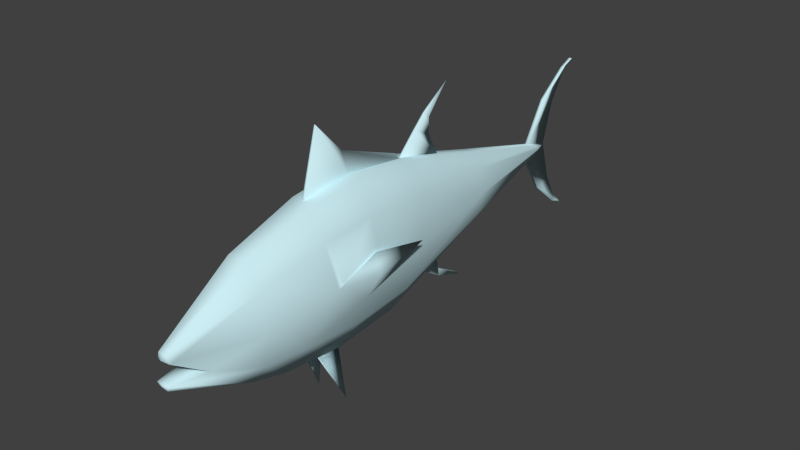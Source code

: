 # Source: tuna.blend  (saved by Blender 2.78.0; exported with 4.5.12 LTS)
import bpy
from mathutils import Matrix  # noqa: F401  (used for matrix-valued properties, if any)

bpy.ops.wm.read_factory_settings(use_empty=True)
scene = bpy.context.scene
scene.name = 'Scene'

# ---- collections
col_collection_1 = bpy.data.collections.new('Collection 1'); scene.collection.children.link(col_collection_1)

# ---- materials (node trees are filled in below, after node groups)
mat_dural_creatures_tubular_texture_blue_fin_tuna = bpy.data.materials.new('/dural/creatures/tubular/texture/blue_fin_tuna')
mat_dural_creatures_tubular_texture_blue_fin_tuna.alpha_threshold = 0.0
mat_dural_creatures_tubular_texture_blue_fin_tuna.use_transparent_shadow = False
mat_dural_creatures_tubular_texture_blue_fin_tuna.diffuse_color = (0.6039, 0.8431, 0.898, 1.0)
mat_dural_creatures_tubular_texture_blue_fin_tuna.specular_color = (0.35, 0.35, 0.35)
mat_dural_creatures_tubular_texture_blue_fin_tuna.roughness = 0.5

# ---- material node trees

# ---- world
world_world = bpy.data.worlds.new('World'); scene.world = world_world
world_world.color = (0.05088, 0.05088, 0.05088)
world_world.use_sun_shadow = False
world_world.sun_shadow_jitter_overblur = 0.0
world_world.cycles.sampling_method = 'NONE'
world_world.cycles.sample_map_resolution = 256

# ---- meshes
me_tuna = bpy.data.meshes.new('tuna')
me_tuna.from_pydata([(-0.002052, -0.47, 0.3464), (0.03215, -0.2656, 0.4704), (-0.01437, -0.2656, 0.4704), (0.01983, -0.47, 0.3464), (0.07384, -0.2656, 0.4148), (0.02717, -0.4682, 0.3274), (0.04689, -0.3842, 0.2752), (0.07384, -0.2656, 0.2349), (0.09495, -0.2677, 0.3246), (0.02597, -0.4765, 0.2776), (0.03215, -0.2656, 0.1794), (0.01902, -0.4738, 0.2636), (-0.01437, -0.2656, 0.1794), (-0.001242, -0.4738, 0.2636), (-0.05606, -0.2656, 0.2349), (-0.008134, -0.4765, 0.2776), (0.03895, -0.07081, 0.5261), (-0.02122, -0.07081, 0.5261), (0.08676, -0.08795, 0.4556), (0.1175, -0.08325, 0.3555), (0.08668, -0.1495, 0.2289), (0.03895, -0.1775, 0.1587), (-0.02122, -0.1775, 0.1587), (0.03895, 0.07072, 0.5414), (-0.02122, 0.07072, 0.5414), (0.08676, 0.05549, 0.4641), (0.03895, -0.004157, 0.1384), (0.08668, 0.01015, 0.2154), (-0.02122, -0.004157, 0.1384), (0.03441, 0.2615, 0.5159), (-0.01664, 0.2615, 0.5159), (0.07489, 0.2466, 0.4457), (0.1133, 0.0142, 0.2935), (0.07489, 0.1985, 0.2188), (0.09698, 0.2226, 0.3323), (0.03441, 0.1837, 0.1487), (-0.01664, 0.1837, 0.1487), (0.00516, 0.7786, 0.331), (0.008929, 0.8955, 0.2417), (0.00435, 0.8452, 0.2253), (0.008929, 0.8619, 0.3556), (0.01266, 0.7786, 0.331), (0.01351, 0.8452, 0.2253), (0.004553, 0.9242, 0.1573), (0.008929, 0.9326, 0.1739), (0.01335, 0.9242, 0.1573), (0.004553, 0.9657, 0.1389), (0.008929, 0.9633, 0.1463), (0.01335, 0.9657, 0.1389), (0.00516, 0.7788, 0.3788), (0.00435, 0.8452, 0.4857), (0.008929, 0.8955, 0.4692), (0.01266, 0.7788, 0.3788), (0.01351, 0.8452, 0.4857), (0.004553, 0.9353, 0.5537), (0.008929, 0.9394, 0.5372), (0.01335, 0.9353, 0.5537), (0.004553, 0.9755, 0.5698), (0.008929, 0.9731, 0.5624), (0.01335, 0.9755, 0.5698), (0.01578, 0.8448, 0.3549), (0.002, 0.8448, 0.3549), (-0.0009985, 0.8078, 0.3675), (-0.003024, 0.8228, 0.3549), (-0.0009985, 0.8078, 0.3424), (0.01877, 0.8078, 0.3675), (0.0208, 0.8228, 0.3549), (0.01877, 0.8078, 0.3424), (-0.07782, -0.2656, 0.3249), (-0.02888, -0.3845, 0.2745), (-0.1069, 0.1959, 0.3664), (-0.1156, 0.03093, 0.3473), (-0.09366, 0.04183, 0.3922), (-0.09508, 0.01367, 0.2919), (-0.09642, -0.08374, 0.3549), (0.1248, 0.1911, 0.3658), (0.1125, 0.04406, 0.3919), (0.1343, 0.03178, 0.3473), (0.009091, -0.4749, 0.3317), (-0.009044, -0.4683, 0.3278), (0.008888, -0.479, 0.2776), (-0.06895, -0.1495, 0.2289), (-0.06895, 0.01015, 0.2154), (-0.09674, 0.02161, 0.3045), (-0.09289, -0.06109, 0.3549), (0.1153, 0.02303, 0.3042), (0.1132, -0.06092, 0.3546), (-0.09063, 0.05796, 0.3828), (-0.06895, 0.05642, 0.4645), (-0.07709, 0.2226, 0.3323), (-0.06895, -0.0884, 0.4559), (0.11, 0.0582, 0.3824), (-0.05849, 0.2466, 0.4457), (0.04734, 0.5159, 0.2832), (0.05881, 0.5132, 0.3431), (0.04552, 0.5105, 0.409), (0.02299, 0.5088, 0.4496), (-0.005415, 0.5088, 0.4496), (0.02299, 0.5175, 0.2502), (-0.005415, 0.5175, 0.2502), (-0.05712, 0.1985, 0.2188), (-0.04046, 0.5132, 0.3431), (-0.03058, 0.5159, 0.2832), (-0.0279, 0.5105, 0.409), (-0.05606, -0.2656, 0.4148), (0.05317, -0.0006406, 0.002044), (0.03532, -0.07487, 0.1512), (0.02994, -0.07487, 0.1505), (0.05164, -0.0006406, 0.001841), (0.03531, -0.003349, 0.1343), (0.01201, -0.07057, 0.5221), (0.01031, -0.02693, 0.6847), (0.007227, -0.02693, 0.6847), (0.005525, -0.07057, 0.5221), (0.008766, 0.05103, 0.6016), (0.005525, 0.06975, 0.5362), (0.01201, 0.06975, 0.5362), (0.01189, 0.2415, 0.5181), (0.008807, 0.2329, 0.5338), (0.005687, 0.2415, 0.5181), (0.005809, 0.3, 0.5696), (0.008726, 0.3907, 0.4771), (0.005525, 0.2437, 0.5131), (0.008726, 0.3545, 0.5434), (0.01164, 0.3, 0.5696), (0.01193, 0.2437, 0.5131), (0.008645, 0.3547, 0.5866), (0.006214, 0.3349, 0.6028), (0.01128, 0.3349, 0.6028), (0.008847, 0.3547, 0.5866), (0.008766, 0.4115, 0.6536), (0.007753, 0.418, 0.661), (0.009739, 0.418, 0.661), (0.005809, 0.3491, 0.172), (0.005647, 0.3225, 0.1936), (0.008726, 0.4255, 0.2263), (0.008726, 0.3935, 0.1871), (0.01164, 0.3491, 0.172), (0.01185, 0.3225, 0.1936), (0.008645, 0.4027, 0.1591), (0.006214, 0.3997, 0.1397), (0.01128, 0.3997, 0.1397), (0.008847, 0.4027, 0.1591), (0.008726, 0.4721, 0.1203), (0.007146, 0.4862, 0.1085), (0.01031, 0.4862, 0.1085), (0.008888, -0.4738, 0.2636), (0.008888, -0.2656, 0.1794), (0.008868, -0.1775, 0.1587), (0.008868, -0.004157, 0.1384), (0.008888, 0.1837, 0.1487), (0.008787, 0.5175, 0.2502), (0.008908, 0.7786, 0.331), (0.03531, -0.003349, 0.1343), (0.05164, -0.0006406, 0.001841), (0.02994, -0.07487, 0.1505), (0.03532, -0.07487, 0.1512), (0.05317, -0.0006406, 0.002044), (0.05317, -0.0006406, 0.002044), (0.03532, -0.07487, 0.1512), (0.02994, -0.07487, 0.1505), (0.05164, -0.0006406, 0.001841), (0.03531, -0.003349, 0.1343), (-0.01751, -0.003349, 0.1347), (-0.03385, -0.0006406, 0.002169), (-0.01214, -0.07487, 0.1508), (-0.01752, -0.07487, 0.1515), (-0.03537, -0.0006406, 0.002372)], [], [(0, 1, 2), (0, 3, 1), (3, 4, 1), (3, 5, 4), (6, 7, 8), (6, 9, 7), (9, 10, 7), (9, 11, 10), (13, 14, 12), (13, 15, 14), (2, 16, 17), (2, 1, 16), (1, 18, 16), (1, 4, 18), (4, 19, 18), (4, 8, 19), (8, 20, 19), (8, 7, 20), (7, 21, 20), (7, 10, 21), (17, 23, 24), (17, 16, 23), (16, 25, 23), (16, 18, 25), (20, 26, 27), (20, 21, 26), (24, 29, 30), (24, 23, 29), (23, 31, 29), (23, 25, 31), (32, 33, 34), (32, 27, 33), (27, 35, 33), (27, 26, 35), (37, 38, 39), (38, 37, 40), (41, 38, 40), (38, 41, 42), (41, 39, 42), (38, 43, 39), (43, 38, 44), (42, 44, 38), (44, 42, 45), (39, 45, 42), (45, 39, 43), (44, 46, 43), (46, 44, 47), (43, 48, 45), (48, 43, 46), (45, 47, 44), (47, 45, 48), (49, 50, 51), (51, 40, 49), (52, 40, 51), (51, 53, 52), (50, 49, 52), (52, 53, 50), (51, 50, 54), (54, 55, 51), (53, 51, 55), (55, 56, 53), (50, 53, 56), (56, 54, 50), (55, 54, 57), (57, 58, 55), (54, 56, 59), (59, 57, 54), (56, 55, 58), (58, 59, 56), (40, 52, 60), (40, 60, 41), (37, 61, 40), (61, 49, 40), (62, 49, 61), (61, 63, 62), (37, 64, 61), (61, 64, 63), (60, 52, 65), (60, 65, 66), (60, 66, 67), (60, 67, 41), (68, 14, 69), (14, 15, 69), (70, 71, 72), (71, 73, 74), (72, 71, 74), (70, 73, 71), (75, 76, 77), (77, 19, 32), (76, 19, 77), (75, 77, 32), (5, 3, 78), (3, 0, 78), (78, 0, 79), (6, 78, 69), (6, 5, 78), (69, 78, 79), (9, 80, 11), (13, 80, 15), (6, 69, 80), (9, 6, 80), (69, 15, 80), (81, 74, 73), (81, 73, 82), (20, 32, 19), (27, 32, 20), (83, 73, 70), (72, 74, 84), (83, 70, 72), (72, 84, 83), (75, 32, 85), (76, 86, 19), (85, 76, 75), (85, 86, 76), (83, 84, 87), (84, 88, 87), (73, 83, 89), (83, 87, 89), (84, 74, 90), (84, 90, 88), (86, 18, 19), (91, 25, 86), (86, 25, 18), (86, 85, 91), (85, 34, 91), (85, 32, 34), (34, 31, 91), (31, 25, 91), (92, 89, 87), (88, 92, 87), (33, 93, 94), (33, 94, 34), (94, 95, 31), (94, 31, 34), (95, 96, 29), (95, 29, 31), (96, 97, 30), (96, 30, 29), (98, 93, 33), (98, 33, 35), (100, 89, 101), (100, 101, 102), (102, 101, 63), (102, 63, 64), (63, 101, 103), (63, 103, 62), (103, 97, 49), (103, 49, 62), (99, 102, 64), (99, 64, 37), (52, 49, 97), (52, 97, 96), (65, 52, 96), (65, 96, 95), (66, 65, 95), (66, 95, 94), (67, 66, 94), (67, 94, 93), (67, 93, 98), (67, 98, 41), (69, 79, 68), (79, 104, 68), (5, 6, 8), (5, 8, 4), (101, 89, 92), (101, 92, 103), (103, 92, 30), (103, 30, 97), (92, 88, 24), (92, 24, 30), (88, 90, 17), (88, 17, 24), (90, 104, 2), (90, 2, 17), (79, 0, 104), (104, 0, 2), (74, 68, 104), (74, 104, 90), (81, 14, 68), (81, 68, 74), (99, 36, 100), (99, 100, 102), (36, 28, 82), (36, 82, 100), (100, 82, 73), (100, 73, 89), (28, 22, 81), (28, 81, 82), (22, 12, 14), (22, 14, 81), (105, 106, 107), (107, 108, 105), (108, 107, 109), (109, 106, 105), (108, 109, 105), (110, 111, 112), (112, 113, 110), (113, 112, 114), (114, 115, 113), (111, 110, 116), (116, 114, 111), (114, 116, 117), (117, 118, 114), (119, 118, 117), (114, 112, 111), (114, 118, 119), (114, 119, 115), (120, 121, 122), (121, 120, 123), (124, 121, 123), (121, 124, 125), (122, 124, 120), (124, 122, 125), (120, 126, 123), (126, 120, 127), (123, 128, 124), (128, 123, 129), (124, 127, 120), (127, 124, 128), (127, 130, 126), (130, 127, 131), (129, 132, 128), (132, 129, 130), (128, 131, 127), (131, 128, 132), (131, 132, 130), (133, 134, 135), (135, 136, 133), (137, 136, 135), (135, 138, 137), (134, 133, 137), (137, 138, 134), (133, 136, 139), (139, 140, 133), (136, 137, 141), (141, 142, 136), (137, 133, 140), (140, 141, 137), (140, 139, 143), (143, 144, 140), (142, 141, 145), (145, 143, 142), (141, 140, 144), (144, 145, 141), (144, 143, 145), (39, 41, 152), (37, 39, 152), (41, 98, 151, 152), (37, 152, 151, 99), (35, 150, 151, 98), (36, 99, 151, 150), (28, 36, 150, 149), (26, 149, 150, 35), (21, 148, 149, 26), (22, 28, 149, 148), (12, 22, 148, 147), (10, 147, 148, 21), (10, 11, 146, 147), (12, 147, 146, 13), (13, 146, 80), (11, 80, 146), (106, 109, 107), (156, 153, 155), (154, 153, 157), (153, 156, 157), (154, 155, 153), (155, 154, 157), (157, 156, 155), (158, 159, 160), (160, 161, 158), (161, 160, 162), (162, 159, 158), (161, 162, 158), (159, 162, 160), (166, 163, 165), (164, 163, 167), (163, 166, 167), (164, 165, 163), (165, 164, 167), (167, 166, 165)])
me_tuna.polygons.foreach_set('use_smooth', [True] * 280)
_k = set([(0, 1), (0, 2), (0, 3), (0, 78), (0, 79), (0, 104), (1, 2), (1, 3), (1, 4), (1, 16), (1, 18), (2, 16), (2, 17), (2, 90), (2, 104), (3, 4), (3, 5), (3, 78), (4, 5), (4, 8), (4, 18), (4, 19), (5, 6), (5, 8), (5, 78), (6, 7), (6, 8), (6, 9), (6, 69), (6, 78), (6, 80), (7, 8), (7, 9), (7, 10), (7, 20), (7, 21), (8, 19), (8, 20), (9, 10), (9, 11), (9, 80), (10, 11), (10, 21), (10, 147), (11, 80), (11, 146), (12, 13), (12, 14), (12, 22), (12, 147), (13, 14), (13, 15), (13, 80), (13, 146), (14, 15), (14, 22), (14, 68), (14, 69), (14, 81), (15, 69), (15, 80), (16, 17), (16, 18), (16, 23), (16, 25), (17, 23), (17, 24), (17, 88), (17, 90), (18, 19), (18, 25), (18, 86), (19, 20), (19, 32), (19, 76), (19, 77), (19, 86), (20, 21), (20, 26), (20, 27), (20, 32), (21, 26), (21, 148), (22, 28), (22, 81), (22, 148), (23, 24), (23, 25), (23, 29), (23, 31), (24, 29), (24, 30), (24, 88), (24, 92), (25, 31), (25, 86), (25, 91), (26, 27), (26, 35), (26, 149), (27, 32), (27, 33), (27, 35), (28, 36), (28, 81), (28, 82), (28, 149), (29, 30), (29, 31), (29, 95), (29, 96), (30, 92), (30, 96), (30, 97), (30, 103), (31, 34), (31, 91), (31, 94), (31, 95), (32, 33), (32, 34), (32, 75), (32, 77), (32, 85), (33, 34), (33, 35), (33, 93), (33, 94), (33, 98), (34, 85), (34, 91), (34, 94), (35, 98), (35, 150), (36, 82), (36, 99), (36, 100), (36, 150), (37, 38), (37, 39), (37, 40), (37, 61), (37, 64), (37, 99), (37, 152), (38, 39), (38, 40), (38, 41), (38, 42), (38, 43), (38, 44), (39, 41), (39, 42), (39, 43), (39, 45), (39, 152), (40, 41), (40, 49), (40, 51), (40, 52), (40, 60), (40, 61), (41, 42), (41, 60), (41, 67), (41, 98), (41, 152), (42, 44), (42, 45), (43, 44), (43, 45), (43, 46), (43, 48), (44, 45), (44, 46), (44, 47), (45, 47), (45, 48), (46, 47), (46, 48), (47, 48), (49, 50), (49, 51), (49, 52), (49, 61), (49, 62), (49, 97), (49, 103), (50, 51), (50, 52), (50, 53), (50, 54), (50, 56), (51, 52), (51, 53), (51, 54), (51, 55), (52, 53), (52, 60), (52, 65), (52, 96), (52, 97), (53, 55), (53, 56), (54, 55), (54, 56), (54, 57), (54, 59), (55, 56), (55, 57), (55, 58), (56, 58), (56, 59), (57, 58), (57, 59), (58, 59), (60, 65), (60, 66), (60, 67), (61, 62), (61, 63), (61, 64), (62, 63), (62, 103), (63, 64), (63, 101), (63, 102), (63, 103), (64, 99), (64, 102), (65, 66), (65, 95), (65, 96), (66, 67), (66, 94), (66, 95), (67, 93), (67, 94), (67, 98), (68, 69), (68, 74), (68, 79), (68, 81), (68, 104), (69, 78), (69, 79), (69, 80), (70, 71), (70, 72), (70, 73), (70, 83), (71, 72), (71, 73), (71, 74), (72, 74), (72, 83), (72, 84), (73, 74), (73, 81), (73, 82), (73, 83), (73, 89), (73, 100), (74, 81), (74, 84), (74, 90), (74, 104), (75, 76), (75, 77), (75, 85), (76, 77), (76, 85), (76, 86), (78, 79), (79, 104), (80, 146), (81, 82), (82, 100), (83, 84), (83, 87), (83, 89), (84, 87), (84, 88), (84, 90), (85, 86), (85, 91), (86, 91), (87, 88), (87, 89), (87, 92), (88, 90), (88, 92), (89, 92), (89, 100), (89, 101), (90, 104), (92, 101), (92, 103), (93, 94), (93, 98), (94, 95), (95, 96), (96, 97), (97, 103), (98, 151), (99, 100), (99, 102), (99, 151), (100, 101), (100, 102), (101, 102), (101, 103), (105, 106), (105, 107), (105, 108), (105, 109), (106, 107), (106, 109), (107, 108), (107, 109), (108, 109), (110, 111), (110, 112), (110, 113), (110, 116), (111, 112), (111, 114), (111, 116), (112, 113), (112, 114), (113, 114), (113, 115), (114, 115), (114, 116), (114, 117), (114, 118), (114, 119), (115, 119), (116, 117), (117, 118), (117, 119), (118, 119), (120, 121), (120, 122), (120, 123), (120, 124), (120, 126), (120, 127), (121, 122), (121, 123), (121, 124), (121, 125), (122, 124), (122, 125), (123, 124), (123, 126), (123, 128), (123, 129), (124, 125), (124, 127), (124, 128), (126, 127), (126, 130), (127, 128), (127, 130), (127, 131), (128, 129), (128, 131), (128, 132), (129, 130), (129, 132), (130, 131), (130, 132), (131, 132), (133, 134), (133, 135), (133, 136), (133, 137), (133, 139), (133, 140), (134, 135), (134, 137), (134, 138), (135, 136), (135, 137), (135, 138), (136, 137), (136, 139), (136, 141), (136, 142), (137, 138), (137, 140), (137, 141), (139, 140), (139, 143), (140, 141), (140, 143), (140, 144), (141, 142), (141, 144), (141, 145), (142, 143), (142, 145), (143, 144), (143, 145), (144, 145), (146, 147), (147, 148), (148, 149), (149, 150), (150, 151), (151, 152), (153, 154), (153, 155), (153, 156), (153, 157), (154, 155), (154, 157), (155, 156), (155, 157), (156, 157), (158, 159), (158, 160), (158, 161), (158, 162), (159, 160), (159, 162), (160, 161), (160, 162), (161, 162), (163, 164), (163, 165), (163, 166), (163, 167), (164, 165), (164, 167), (165, 166), (165, 167), (166, 167)])
me_tuna.attributes.new('sharp_edge', 'BOOLEAN', 'EDGE').data.foreach_set('value', [ (min(e.vertices), max(e.vertices)) in _k for e in me_tuna.edges])
_uv = me_tuna.uv_layers.new(name='UVTex')
_uv.uv.foreach_set('vector', [0.03754, 0.6406, 0.2294, 0.6176, 0.2301, 0.633, 0.03754, 0.6406, 0.037, 0.6113, 0.2294, 0.6176, 0.037, 0.6113, 0.2171, 0.5936, 0.2294, 0.6176, 0.037, 0.6113, 0.02392, 0.5837, 0.2171, 0.5936, 0.1079, 0.5578, 0.184, 0.5435, 0.2093, 0.5531, 0.1079, 0.5578, 0.04326, 0.5581, 0.184, 0.5435, 0.04326, 0.5581, 0.1574, 0.5379, 0.184, 0.5435, 0.04326, 0.5581, 0.03484, 0.5398, 0.1574, 0.5379, 0.03258, 0.7129, 0.1897, 0.7065, 0.1652, 0.7126, 0.03258, 0.7129, 0.03885, 0.6964, 0.1897, 0.7065, 0.2301, 0.633, 0.3601, 0.6169, 0.3607, 0.6315, 0.2301, 0.633, 0.2294, 0.6176, 0.3601, 0.6169, 0.2294, 0.6176, 0.3423, 0.5971, 0.3601, 0.6169, 0.2294, 0.6176, 0.2171, 0.5936, 0.3423, 0.5971, 0.2171, 0.5936, 0.3334, 0.5689, 0.3423, 0.5971, 0.2171, 0.5936, 0.2093, 0.5531, 0.3334, 0.5689, 0.2093, 0.5531, 0.269, 0.5131, 0.3334, 0.5689, 0.2093, 0.5531, 0.184, 0.5435, 0.269, 0.5131, 0.184, 0.5435, 0.2262, 0.5077, 0.269, 0.5131, 0.184, 0.5435, 0.1574, 0.5379, 0.2262, 0.5077, 0.3607, 0.6315, 0.4361, 0.6169, 0.4367, 0.631, 0.3607, 0.6315, 0.3601, 0.6169, 0.4361, 0.6169, 0.3601, 0.6169, 0.4263, 0.5951, 0.4361, 0.6169, 0.3601, 0.6169, 0.3423, 0.5971, 0.4263, 0.5951, 0.269, 0.5131, 0.3695, 0.5076, 0.3886, 0.5311, 0.269, 0.5131, 0.2262, 0.5077, 0.3695, 0.5076, 0.4367, 0.631, 0.5082, 0.6195, 0.5084, 0.6341, 0.4367, 0.631, 0.4361, 0.6169, 0.5082, 0.6195, 0.4361, 0.6169, 0.5054, 0.5952, 0.5082, 0.6195, 0.4361, 0.6169, 0.4263, 0.5951, 0.5054, 0.5952, 0.3973, 0.5475, 0.491, 0.5295, 0.4961, 0.5587, 0.3973, 0.5475, 0.3886, 0.5311, 0.491, 0.5295, 0.3886, 0.5311, 0.4895, 0.5091, 0.491, 0.5295, 0.3886, 0.5311, 0.3695, 0.5076, 0.4895, 0.5091, -0.7181, 1.266, -0.6149, 1.235, -0.6435, 1.211, -0.6149, 1.235, -0.7181, 1.266, -0.6701, 1.303, -0.7175, 0.265, -0.612, 0.2427, -0.6729, 0.3062, -0.612, 0.2427, -0.7175, 0.265, -0.6385, 0.2168, -0.7198, -0.6988, -0.6365, -0.7048, -0.6365, -0.6984, -0.6149, 1.235, -0.5717, 1.185, -0.6435, 1.211, -0.5717, 1.185, -0.6149, 1.235, -0.5708, 1.198, -0.6385, 0.2168, -0.565, 0.2101, -0.612, 0.2427, -0.565, 0.2101, -0.6385, 0.2168, -0.5647, 0.1967, -0.6365, -0.7048, -0.5601, -0.6987, -0.6365, -0.6984, -0.5601, -0.6987, -0.6365, -0.7048, -0.5601, -0.7049, -0.5708, 1.198, -0.539, 1.183, -0.5717, 1.185, -0.539, 1.183, -0.5708, 1.198, -0.5425, 1.187, -0.5601, -0.7049, -0.5268, -0.6988, -0.5601, -0.6987, -0.5268, -0.6988, -0.5601, -0.7049, -0.5268, -0.705, -0.5647, 0.1967, -0.5359, 0.2015, -0.565, 0.2101, -0.5359, 0.2015, -0.5647, 0.1967, -0.532, 0.1974, -0.7209, 1.336, -0.6502, 1.397, -0.6199, 1.375, -0.6199, 1.375, -0.6701, 1.304, -0.7209, 1.336, -0.7186, 0.3449, -0.6722, 0.3063, -0.6134, 0.3713, -0.6134, 0.3713, -0.6408, 0.3963, -0.7186, 0.3449, -0.628, -0.692, -0.7198, -0.6929, -0.7198, -0.6981, -0.7198, -0.6981, -0.628, -0.6984, -0.628, -0.692, -0.6199, 1.375, -0.6502, 1.397, -0.5728, 1.426, -0.5728, 1.426, -0.5738, 1.414, -0.6199, 1.375, -0.6408, 0.3963, -0.6134, 0.3713, -0.5629, 0.4035, -0.5629, 0.4035, -0.5604, 0.4156, -0.6408, 0.3963, -0.628, -0.692, -0.628, -0.6984, -0.5458, -0.6981, -0.5458, -0.6981, -0.5458, -0.6919, -0.628, -0.692, -0.5738, 1.414, -0.5728, 1.426, -0.5417, 1.429, -0.5417, 1.429, -0.5448, 1.424, -0.5738, 1.414, -0.5458, -0.6919, -0.5458, -0.6981, -0.5169, -0.698, -0.5169, -0.698, -0.5169, -0.6919, -0.5458, -0.6919, -0.5604, 0.4156, -0.5629, 0.4035, -0.5328, 0.4106, -0.5328, 0.4106, -0.5291, 0.4148, -0.5604, 0.4156, 0.9963, 0.6007, 0.8088, 0.6224, 0.9436, 0.5914, 0.9963, 0.6007, 0.9436, 0.5914, 0.8297, 0.5169, 0.8295, 0.7336, 0.9448, 0.6708, 0.9967, 0.6654, 0.9448, 0.6708, 0.8089, 0.6401, 0.9967, 0.6654, 0.8691, 0.6583, 0.8089, 0.6401, 0.9448, 0.6708, 0.9448, 0.6708, 0.9021, 0.6753, 0.8691, 0.6583, 0.8295, 0.7336, 0.8793, 0.6984, 0.9448, 0.6708, 0.9448, 0.6708, 0.8793, 0.6984, 0.9021, 0.6753, 0.9436, 0.5914, 0.8088, 0.6224, 0.8688, 0.6006, 0.9436, 0.5914, 0.8688, 0.6006, 0.8991, 0.5834, 0.9436, 0.5914, 0.8991, 0.5834, 0.8786, 0.5589, 0.9436, 0.5914, 0.8786, 0.5589, 0.8297, 0.5169, 0.2144, 0.692, 0.1897, 0.7065, 0.1116, 0.6943, 0.1897, 0.7065, 0.03885, 0.6964, 0.1116, 0.6943, 0.06442, 0.8231, 0.1376, 0.8383, 0.1267, 0.8585, 0.1376, 0.8383, 0.1535, 0.8154, 0.1863, 0.8574, 0.1267, 0.8585, 0.1376, 0.8383, 0.1863, 0.8574, 0.06442, 0.8231, 0.1535, 0.8154, 0.1376, 0.8383, 1.063, 0.8238, 1.125, 0.8584, 1.137, 0.8375, 1.137, 0.8375, 1.188, 0.8566, 1.152, 0.8141, 1.125, 0.8584, 1.188, 0.8566, 1.137, 0.8375, 1.063, 0.8238, 1.137, 0.8375, 1.152, 0.8141, 0.02392, 0.5837, 0.037, 0.6113, 0.02052, 0.6262, 0.037, 0.6113, 0.03754, 0.6406, 0.02052, 0.6262, 0.02052, 0.6262, 0.03754, 0.6406, 0.02525, 0.6686, 0.1148, 0.9926, 0.06011, 0.9423, 0.1147, 0.8917, 0.1148, 0.9926, 0.06411, 0.9756, 0.06011, 0.9423, 0.1147, 0.8917, 0.06011, 0.9423, 0.06411, 0.909, 0.03484, 0.5398, 0.002822, 0.5291, 0.03433, 0.5152, 0.03292, 0.7354, 0.003257, 0.7244, 0.03258, 0.7129, 0.1732, 0.875, 0.173, 0.9983, 0.1032, 0.9368, 0.1052, 0.8986, 0.1732, 0.875, 0.1032, 0.9368, 0.173, 0.9983, 0.1051, 0.9752, 0.1032, 0.9368, 0.2751, 0.7355, 0.3366, 0.6794, 0.4009, 0.7006, 0.2751, 0.7355, 0.4009, 0.7006, 0.3943, 0.7165, 0.269, 0.5131, 0.3973, 0.5475, 0.3334, 0.5689, 0.3886, 0.5311, 0.3973, 0.5475, 0.269, 0.5131, 0.2162, 0.8271, 0.2118, 0.8198, 0.2987, 0.8259, 0.1267, 0.8585, 0.1863, 0.8574, 0.1693, 0.8633, 0.2162, 0.8271, 0.2987, 0.8259, 0.2365, 0.8597, 0.2365, 0.8597, 0.187, 0.8589, 0.2162, 0.8271, 1.302, 0.8228, 1.215, 0.8177, 1.219, 0.8255, 1.125, 0.8584, 1.171, 0.8632, 1.188, 0.8566, 1.219, 0.8255, 1.241, 0.8574, 1.302, 0.8228, 1.219, 0.8255, 1.188, 0.8572, 1.241, 0.8574, 0.4065, 0.6956, 0.3515, 0.6797, 0.4288, 0.6742, 0.3515, 0.6797, 0.4283, 0.6526, 0.4288, 0.6742, 0.4009, 0.7006, 0.4065, 0.6956, 0.4976, 0.6935, 0.4065, 0.6956, 0.4288, 0.6742, 0.4976, 0.6935, 0.3515, 0.6797, 0.3366, 0.6794, 0.3439, 0.6514, 0.3515, 0.6797, 0.3439, 0.6514, 0.4283, 0.6526, 0.3485, 0.5683, 0.3423, 0.5971, 0.3334, 0.5689, 0.4267, 0.5731, 0.4263, 0.5951, 0.3485, 0.5683, 0.3485, 0.5683, 0.4263, 0.5951, 0.3423, 0.5971, 0.3485, 0.5683, 0.4039, 0.5518, 0.4267, 0.5731, 0.4039, 0.5518, 0.4961, 0.5587, 0.4267, 0.5731, 0.4039, 0.5518, 0.3973, 0.5475, 0.4961, 0.5587, 0.4961, 0.5587, 0.5054, 0.5952, 0.4267, 0.5731, 0.5054, 0.5952, 0.4263, 0.5951, 0.4267, 0.5731, 0.5057, 0.658, 0.4976, 0.6935, 0.4288, 0.6742, 0.4283, 0.6526, 0.5057, 0.658, 0.4288, 0.6742, 0.491, 0.5295, 0.6992, 0.5342, 0.6922, 0.5651, 0.491, 0.5295, 0.6922, 0.5651, 0.4961, 0.5587, 0.6922, 0.5651, 0.6802, 0.5997, 0.5054, 0.5952, 0.6922, 0.5651, 0.5054, 0.5952, 0.4961, 0.5587, 0.6802, 0.5997, 0.6709, 0.6225, 0.5082, 0.6195, 0.6802, 0.5997, 0.5082, 0.6195, 0.5054, 0.5952, 0.6709, 0.6225, 0.6702, 0.6369, 0.5084, 0.6341, 0.6709, 0.6225, 0.5084, 0.6341, 0.5082, 0.6195, 0.7063, 0.5141, 0.6992, 0.5342, 0.491, 0.5295, 0.7063, 0.5141, 0.491, 0.5295, 0.4895, 0.5091, 0.4939, 0.7217, 0.4976, 0.6935, 0.6858, 0.6881, 0.4939, 0.7217, 0.6858, 0.6881, 0.693, 0.7177, 0.693, 0.7177, 0.6858, 0.6881, 0.9021, 0.6753, 0.693, 0.7177, 0.9021, 0.6753, 0.8793, 0.6984, 0.9021, 0.6753, 0.6858, 0.6881, 0.6765, 0.6553, 0.9021, 0.6753, 0.6765, 0.6553, 0.8691, 0.6583, 0.6765, 0.6553, 0.6702, 0.6369, 0.8089, 0.6401, 0.6765, 0.6553, 0.8089, 0.6401, 0.8691, 0.6583, 0.699, 0.7366, 0.693, 0.7177, 0.8793, 0.6984, 0.699, 0.7366, 0.8793, 0.6984, 0.8295, 0.7336, 0.8088, 0.6224, 0.8089, 0.6401, 0.6702, 0.6369, 0.8088, 0.6224, 0.6702, 0.6369, 0.6709, 0.6225, 0.8688, 0.6006, 0.8088, 0.6224, 0.6709, 0.6225, 0.8688, 0.6006, 0.6709, 0.6225, 0.6802, 0.5997, 0.8991, 0.5834, 0.8688, 0.6006, 0.6802, 0.5997, 0.8991, 0.5834, 0.6802, 0.5997, 0.6922, 0.5651, 0.8786, 0.5589, 0.8991, 0.5834, 0.6922, 0.5651, 0.8786, 0.5589, 0.6922, 0.5651, 0.6992, 0.5342, 0.8786, 0.5589, 0.6992, 0.5342, 0.7063, 0.5141, 0.8786, 0.5589, 0.7063, 0.5141, 0.8297, 0.5169, 0.1116, 0.6943, 0.02525, 0.6686, 0.2144, 0.692, 0.02525, 0.6686, 0.2189, 0.6552, 0.2144, 0.692, 0.02392, 0.5837, 0.1079, 0.5578, 0.2093, 0.5531, 0.02392, 0.5837, 0.2093, 0.5531, 0.2171, 0.5936, 0.6858, 0.6881, 0.4976, 0.6935, 0.5057, 0.658, 0.6858, 0.6881, 0.5057, 0.658, 0.6765, 0.6553, 0.6765, 0.6553, 0.5057, 0.658, 0.5084, 0.6341, 0.6765, 0.6553, 0.5084, 0.6341, 0.6702, 0.6369, 0.5057, 0.658, 0.4283, 0.6526, 0.4367, 0.631, 0.5057, 0.658, 0.4367, 0.631, 0.5084, 0.6341, 0.4283, 0.6526, 0.3439, 0.6514, 0.3607, 0.6315, 0.4283, 0.6526, 0.3607, 0.6315, 0.4367, 0.631, 0.3439, 0.6514, 0.2189, 0.6552, 0.2301, 0.633, 0.3439, 0.6514, 0.2301, 0.633, 0.3607, 0.6315, 0.02525, 0.6686, 0.03754, 0.6406, 0.2189, 0.6552, 0.2189, 0.6552, 0.03754, 0.6406, 0.2301, 0.633, 0.3366, 0.6794, 0.2144, 0.692, 0.2189, 0.6552, 0.3366, 0.6794, 0.2189, 0.6552, 0.3439, 0.6514, 0.2751, 0.7355, 0.1897, 0.7065, 0.2144, 0.692, 0.2751, 0.7355, 0.2144, 0.692, 0.3366, 0.6794, 0.699, 0.7366, 0.4938, 0.7414, 0.4939, 0.7217, 0.699, 0.7366, 0.4939, 0.7217, 0.693, 0.7177, 0.4938, 0.7414, 0.3778, 0.7398, 0.3943, 0.7165, 0.4938, 0.7414, 0.3943, 0.7165, 0.4939, 0.7217, 0.4939, 0.7217, 0.3943, 0.7165, 0.4009, 0.7006, 0.4939, 0.7217, 0.4009, 0.7006, 0.4976, 0.6935, 0.3778, 0.7398, 0.2341, 0.7417, 0.2751, 0.7355, 0.3778, 0.7398, 0.2751, 0.7355, 0.3943, 0.7165, 0.2341, 0.7417, 0.1652, 0.7126, 0.1897, 0.7065, 0.2341, 0.7417, 0.1897, 0.7065, 0.2751, 0.7355, -0.01726, 0.4872, -0.1245, 0.3818, -0.1218, 0.3791, -0.1218, 0.3791, -0.0165, 0.4864, -0.01726, 0.4872, -0.126, 0.3828, -0.2398, 0.4896, -0.01973, 0.4902, -0.01917, 0.4896, -0.2368, 0.4889, -0.1261, 0.382, -0.01873, 0.4887, -0.1063, 0.4, -0.01797, 0.4879, 0.7453, 0.885, 0.6199, 0.9335, 0.6217, 0.9385, 0.6217, 0.9385, 0.7491, 0.8955, 0.7453, 0.885, 0.5354, 0.8755, 0.565, 0.9943, 0.6191, 0.9338, 0.6191, 0.9338, 0.6321, 0.8861, 0.5354, 0.8755, 0.5648, 0.994, 0.5354, 0.8751, 0.6321, 0.8859, 0.6321, 0.8859, 0.6189, 0.9337, 0.5648, 0.994, 0.6189, 0.9337, 0.6321, 0.8859, 0.7505, 0.8734, 0.7505, 0.8734, 0.7445, 0.8848, 0.6189, 0.9337, 0.7506, 0.8739, 0.7451, 0.8843, 0.7563, 0.8807, 0.5655, 0.9938, 0.6232, 0.9386, 0.6188, 0.9343, 0.6191, 0.9338, 0.7446, 0.8848, 0.7505, 0.8733, 0.6191, 0.9338, 0.7505, 0.8733, 0.6321, 0.8861, 0.8478, 1.879, 0.8408, 1.982, 0.7841, 1.879, 0.8408, 1.982, 0.8478, 1.879, 0.8611, 1.925, 0.8479, 1.879, 0.8411, 1.983, 0.8613, 1.925, 0.8411, 1.983, 0.8479, 1.879, 0.7842, 1.879, 0.8666, 1.945, 0.8597, 1.974, 0.854, 1.971, 0.8597, 1.974, 0.8666, 1.945, 0.8728, 1.948, 0.8478, 1.879, 0.8871, 1.9, 0.8611, 1.925, 0.8871, 1.9, 0.8478, 1.879, 0.8862, 1.88, 0.8613, 1.925, 0.8863, 1.88, 0.8479, 1.879, 0.8863, 1.88, 0.8613, 1.925, 0.8872, 1.901, 0.8597, 1.974, 0.8468, 1.986, 0.854, 1.971, 0.8468, 1.986, 0.8597, 1.974, 0.8517, 1.989, 0.8862, 1.88, 0.9573, 1.895, 0.8871, 1.9, 0.9573, 1.895, 0.8862, 1.88, 0.9651, 1.894, 0.8872, 1.901, 0.9652, 1.894, 0.8863, 1.88, 0.8968, 1.904, 0.9577, 1.901, 0.903, 1.906, 0.8668, 1.944, 0.8908, 1.904, 0.8725, 1.947, 0.8908, 1.904, 0.8668, 1.944, 0.8908, 1.904, 0.6526, 2.024, 0.6526, 2.011, 0.6753, 2.017, -0.3563, 1.899, -0.3721, 1.873, -0.2773, 1.873, -0.2773, 1.873, -0.3151, 1.898, -0.3563, 1.899, -0.3562, 1.899, -0.315, 1.898, -0.2772, 1.873, -0.2772, 1.873, -0.372, 1.873, -0.3562, 1.899, -0.3824, 1.881, -0.3669, 1.905, -0.3567, 1.899, -0.3567, 1.899, -0.3717, 1.874, -0.3824, 1.881, -0.3563, 1.899, -0.3151, 1.898, -0.3155, 1.925, -0.3155, 1.925, -0.3237, 1.942, -0.3563, 1.899, -0.315, 1.898, -0.3562, 1.899, -0.3237, 1.942, -0.3237, 1.942, -0.3155, 1.925, -0.315, 1.898, -0.356, 1.9, -0.3646, 1.907, -0.3316, 1.947, -0.3316, 1.947, -0.3241, 1.941, -0.356, 1.9, -0.3237, 1.942, -0.3155, 1.925, -0.2691, 1.978, -0.2691, 1.978, -0.2608, 1.993, -0.3237, 1.942, -0.3155, 1.925, -0.3237, 1.942, -0.261, 1.993, -0.261, 1.993, -0.2693, 1.979, -0.3155, 1.925, -0.325, 1.941, -0.3303, 1.948, -0.2662, 1.996, -0.2662, 1.996, -0.2629, 1.991, -0.325, 1.941, -0.2611, 1.976, -0.2608, 1.992, -0.2683, 1.978, -0.6438, 1.211, -0.719, 1.266, -0.7209, 1.261, -0.7225, 1.258, -0.6438, 1.211, -0.7209, 1.261, 0.8297, 0.5169, 0.7063, 0.5141, 0.7157, 0.5005, 0.8381, 0.5012, 0.8295, 0.7336, 0.8363, 0.7479, 0.7075, 0.7489, 0.699, 0.7366, 0.4895, 0.5091, 0.4977, 0.5013, 0.7157, 0.5005, 0.7063, 0.5141, 0.4938, 0.7414, 0.699, 0.7366, 0.7075, 0.7489, 0.5025, 0.7494, 0.3778, 0.7398, 0.4938, 0.7414, 0.5025, 0.7494, 0.376, 0.7488, 0.3695, 0.5076, 0.3668, 0.5017, 0.4977, 0.5013, 0.4895, 0.5091, 0.2262, 0.5077, 0.2137, 0.5015, 0.3668, 0.5017, 0.3695, 0.5076, 0.2341, 0.7417, 0.3778, 0.7398, 0.376, 0.7488, 0.2229, 0.748, 0.1652, 0.7126, 0.2341, 0.7417, 0.2229, 0.748, 0.1506, 0.7212, 0.1574, 0.5379, 0.1423, 0.5327, 0.2137, 0.5015, 0.2262, 0.5077, 0.1574, 0.5379, 0.03484, 0.5398, 0.03433, 0.5152, 0.1423, 0.5327, 0.1652, 0.7126, 0.1506, 0.7212, 0.03292, 0.7354, 0.03258, 0.7129, 0.03292, 0.7354, 0.01777, 0.7489, 0.003257, 0.7244, 0.03433, 0.5152, 0.002822, 0.5291, 0.01841, 0.5015, -0.2399, 0.4959, -0.01837, 0.4939, -0.24, 0.4915, -0.2399, 0.4959, -0.01837, 0.4939, -0.24, 0.4915, -0.01873, 0.4887, -0.1063, 0.4, -0.01797, 0.4879, -0.01917, 0.4896, -0.2368, 0.4889, -0.1261, 0.382, -0.126, 0.3828, -0.2398, 0.4896, -0.01973, 0.4902, -0.1218, 0.3791, -0.0165, 0.4864, -0.01726, 0.4872, -0.01726, 0.4872, -0.1245, 0.3818, -0.1218, 0.3791, -0.01726, 0.4872, -0.1245, 0.3818, -0.1218, 0.3791, -0.1218, 0.3791, -0.0165, 0.4864, -0.01726, 0.4872, -0.126, 0.3828, -0.2398, 0.4896, -0.01973, 0.4902, -0.01917, 0.4896, -0.2368, 0.4889, -0.1261, 0.382, -0.01873, 0.4887, -0.1063, 0.4, -0.01797, 0.4879, -0.2399, 0.4959, -0.01837, 0.4939, -0.24, 0.4915, -0.2399, 0.4959, -0.01837, 0.4939, -0.24, 0.4915, -0.01873, 0.4887, -0.1063, 0.4, -0.01797, 0.4879, -0.01917, 0.4896, -0.2368, 0.4889, -0.1261, 0.382, -0.126, 0.3828, -0.2398, 0.4896, -0.01973, 0.4902, -0.1218, 0.3791, -0.0165, 0.4864, -0.01726, 0.4872, -0.01726, 0.4872, -0.1245, 0.3818, -0.1218, 0.3791])
me_tuna.materials.append(mat_dural_creatures_tubular_texture_blue_fin_tuna)
me_tuna.use_remesh_preserve_volume = False
me_tuna.use_remesh_preserve_attributes = False
me_tuna.use_mirror_vertex_groups = False
me_tuna.update()

# ---- objects
ob_tuna = bpy.data.objects.new('tuna', me_tuna)

# ---- transforms, parenting, visibility, modifiers, constraints
ob_tuna.location = (0.0, 0.0, 0.0)
ob_tuna.empty_display_type = 'ARROWS'
ob_tuna.lineart.crease_threshold = 0.0

# ---- collection membership
col_collection_1.objects.link(ob_tuna)

# ---- scene / render settings (as saved in the file)
scene.frame_start = 1; scene.frame_end = 250; scene.frame_set(0)
scene.render.engine = 'BLENDER_EEVEE_NEXT'
scene.render.image_settings.color_mode = 'RGB'
scene.render.image_settings.compression = 90
scene.render.resolution_percentage = 50
scene.render.dither_intensity = 0.0
scene.render.bake_margin = 2
scene.render.bake_bias = 0.0
scene.cycles.use_denoising = False
scene.cycles.samples = 10
scene.cycles.sampling_pattern = 'TABULATED_SOBOL'
scene.cycles.light_sampling_threshold = 0.0
scene.cycles.use_adaptive_sampling = False
scene.cycles.use_light_tree = False
scene.cycles.blur_glossy = 0.0
scene.cycles.volume_bounces = 1
scene.cycles.pixel_filter_type = 'GAUSSIAN'
scene.cycles.sample_clamp_indirect = 0.0
scene.view_settings.view_transform = 'Standard'
bpy.context.view_layer.update()

# ---- added for rendering (the .blend has no active camera and no usable light): camera, sun
cam_auto = bpy.data.cameras.new('AutoCamera')
cam_auto.lens = 50.0
cam_auto.sensor_width = 36.0
cam_auto.clip_end = 1000.0
ob_auto_camera = bpy.data.objects.new('AutoCamera', cam_auto)
scene.collection.objects.link(ob_auto_camera)
ob_auto_camera.location = (1.51394, -1.55728, 1.54695)
ob_auto_camera.rotation_euler = (1.09748, -7.21219e-08, 0.694738)
scene.camera = ob_auto_camera
light_auto_sun = bpy.data.lights.new('AutoSun', 'SUN')
light_auto_sun.energy = 3.0
light_auto_sun.angle = 0.0523599
ob_auto_sun = bpy.data.objects.new('AutoSun', light_auto_sun)
scene.collection.objects.link(ob_auto_sun)
ob_auto_sun.rotation_euler = (0.872665, 0.174533, 0.523599)
bpy.context.view_layer.update()
